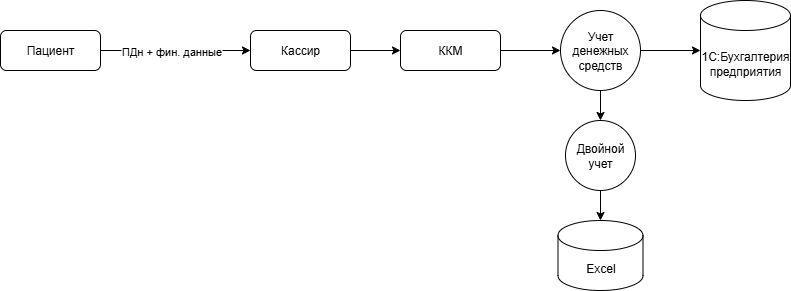

The diagram above was exported from draw.io. Its source (the exported page's mxGraphModel, read from the mxfile embedded in the PNG):
<mxGraphModel dx="1068" dy="594" grid="1" gridSize="10" guides="1" tooltips="1" connect="1" arrows="1" fold="1" page="1" pageScale="1" pageWidth="827" pageHeight="1169" math="0" shadow="0">
  <root>
    <mxCell id="0" />
    <mxCell id="1" parent="0" />
    <mxCell id="h8z3VvZzTF6VyxMAqc6r-2" style="edgeStyle=orthogonalEdgeStyle;rounded=0;orthogonalLoop=1;jettySize=auto;html=1;entryX=0;entryY=0.5;entryDx=0;entryDy=0;" edge="1" parent="1" source="h8z3VvZzTF6VyxMAqc6r-4" target="h8z3VvZzTF6VyxMAqc6r-9">
      <mxGeometry relative="1" as="geometry" />
    </mxCell>
    <mxCell id="h8z3VvZzTF6VyxMAqc6r-3" value="ПДн + фин. данные" style="edgeLabel;html=1;align=center;verticalAlign=middle;resizable=0;points=[];" vertex="1" connectable="0" parent="h8z3VvZzTF6VyxMAqc6r-2">
      <mxGeometry x="-0.48" relative="1" as="geometry">
        <mxPoint x="31" as="offset" />
      </mxGeometry>
    </mxCell>
    <mxCell id="h8z3VvZzTF6VyxMAqc6r-4" value="Пациент" style="rounded=1;whiteSpace=wrap;html=1;" vertex="1" parent="1">
      <mxGeometry x="300" y="170" width="100" height="40" as="geometry" />
    </mxCell>
    <mxCell id="h8z3VvZzTF6VyxMAqc6r-18" style="edgeStyle=orthogonalEdgeStyle;rounded=0;orthogonalLoop=1;jettySize=auto;html=1;entryX=0.5;entryY=0;entryDx=0;entryDy=0;" edge="1" parent="1" source="h8z3VvZzTF6VyxMAqc6r-5" target="h8z3VvZzTF6VyxMAqc6r-17">
      <mxGeometry relative="1" as="geometry" />
    </mxCell>
    <mxCell id="h8z3VvZzTF6VyxMAqc6r-5" value="Учет денежных средств" style="ellipse;whiteSpace=wrap;html=1;aspect=fixed;" vertex="1" parent="1">
      <mxGeometry x="860" y="150" width="80" height="80" as="geometry" />
    </mxCell>
    <mxCell id="h8z3VvZzTF6VyxMAqc6r-6" value="1С:Бухгалтерия предприятия" style="shape=cylinder3;whiteSpace=wrap;html=1;boundedLbl=1;backgroundOutline=1;size=15;" vertex="1" parent="1">
      <mxGeometry x="1000" y="140" width="90" height="100" as="geometry" />
    </mxCell>
    <mxCell id="h8z3VvZzTF6VyxMAqc6r-12" style="edgeStyle=orthogonalEdgeStyle;rounded=0;orthogonalLoop=1;jettySize=auto;html=1;entryX=0;entryY=0.5;entryDx=0;entryDy=0;" edge="1" parent="1" source="h8z3VvZzTF6VyxMAqc6r-9" target="h8z3VvZzTF6VyxMAqc6r-11">
      <mxGeometry relative="1" as="geometry" />
    </mxCell>
    <mxCell id="h8z3VvZzTF6VyxMAqc6r-9" value="Кассир" style="rounded=1;whiteSpace=wrap;html=1;" vertex="1" parent="1">
      <mxGeometry x="550" y="170" width="100" height="40" as="geometry" />
    </mxCell>
    <mxCell id="h8z3VvZzTF6VyxMAqc6r-10" style="edgeStyle=orthogonalEdgeStyle;rounded=0;orthogonalLoop=1;jettySize=auto;html=1;entryX=0;entryY=0.5;entryDx=0;entryDy=0;entryPerimeter=0;" edge="1" parent="1" source="h8z3VvZzTF6VyxMAqc6r-5" target="h8z3VvZzTF6VyxMAqc6r-6">
      <mxGeometry relative="1" as="geometry" />
    </mxCell>
    <mxCell id="h8z3VvZzTF6VyxMAqc6r-16" style="edgeStyle=orthogonalEdgeStyle;rounded=0;orthogonalLoop=1;jettySize=auto;html=1;entryX=0;entryY=0.5;entryDx=0;entryDy=0;" edge="1" parent="1" source="h8z3VvZzTF6VyxMAqc6r-11" target="h8z3VvZzTF6VyxMAqc6r-5">
      <mxGeometry relative="1" as="geometry" />
    </mxCell>
    <mxCell id="h8z3VvZzTF6VyxMAqc6r-11" value="ККМ" style="rounded=1;whiteSpace=wrap;html=1;" vertex="1" parent="1">
      <mxGeometry x="700" y="170" width="100" height="40" as="geometry" />
    </mxCell>
    <mxCell id="h8z3VvZzTF6VyxMAqc6r-17" value="Двойной учет" style="ellipse;whiteSpace=wrap;html=1;aspect=fixed;" vertex="1" parent="1">
      <mxGeometry x="865" y="260" width="70" height="70" as="geometry" />
    </mxCell>
    <mxCell id="h8z3VvZzTF6VyxMAqc6r-19" value="Excel" style="shape=cylinder3;whiteSpace=wrap;html=1;boundedLbl=1;backgroundOutline=1;size=15;" vertex="1" parent="1">
      <mxGeometry x="857.5" y="360" width="85" height="70" as="geometry" />
    </mxCell>
    <mxCell id="h8z3VvZzTF6VyxMAqc6r-20" style="edgeStyle=orthogonalEdgeStyle;rounded=0;orthogonalLoop=1;jettySize=auto;html=1;entryX=0.5;entryY=0;entryDx=0;entryDy=0;entryPerimeter=0;" edge="1" parent="1" source="h8z3VvZzTF6VyxMAqc6r-17" target="h8z3VvZzTF6VyxMAqc6r-19">
      <mxGeometry relative="1" as="geometry" />
    </mxCell>
  </root>
</mxGraphModel>